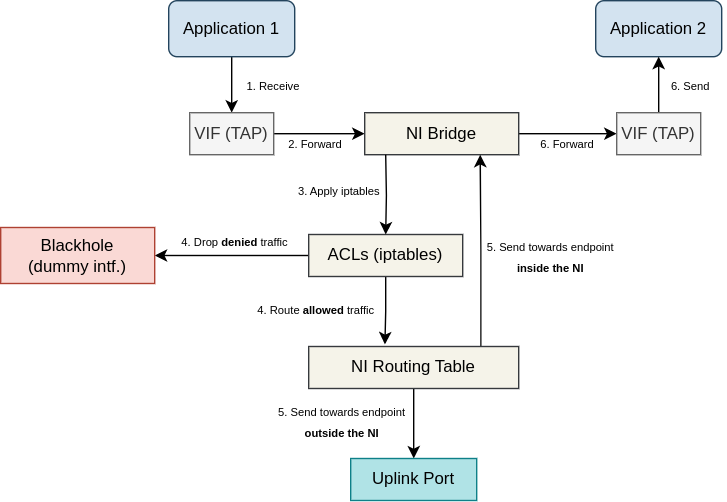

The diagram above was exported from draw.io. Its source (the exported page's mxGraphModel, read from the mxfile embedded in the PNG):
<mxGraphModel dx="1477" dy="928" grid="1" gridSize="10" guides="1" tooltips="1" connect="1" arrows="1" fold="1" page="1" pageScale="1" pageWidth="850" pageHeight="1100" math="0" shadow="0">
  <root>
    <mxCell id="0" />
    <mxCell id="1" parent="0" />
    <mxCell id="k_2utClynX-wM6hdkzNR-6" style="edgeStyle=orthogonalEdgeStyle;rounded=0;orthogonalLoop=1;jettySize=auto;html=1;exitX=0.5;exitY=1;exitDx=0;exitDy=0;entryX=0.5;entryY=0;entryDx=0;entryDy=0;" parent="1" source="k_2utClynX-wM6hdkzNR-1" target="k_2utClynX-wM6hdkzNR-5" edge="1">
      <mxGeometry relative="1" as="geometry" />
    </mxCell>
    <mxCell id="k_2utClynX-wM6hdkzNR-1" value="Application 1" style="rounded=1;whiteSpace=wrap;html=1;fillColor=#D3E3F0;strokeColor=#23445d;" parent="1" vertex="1">
      <mxGeometry x="120" y="40" width="90" height="40" as="geometry" />
    </mxCell>
    <mxCell id="k_2utClynX-wM6hdkzNR-2" value="Application 2" style="rounded=1;whiteSpace=wrap;html=1;fillColor=#D3E3F0;strokeColor=#23445d;" parent="1" vertex="1">
      <mxGeometry x="425" y="40" width="90" height="40" as="geometry" />
    </mxCell>
    <mxCell id="k_2utClynX-wM6hdkzNR-8" value="" style="edgeStyle=orthogonalEdgeStyle;rounded=0;orthogonalLoop=1;jettySize=auto;html=1;" parent="1" source="k_2utClynX-wM6hdkzNR-5" target="k_2utClynX-wM6hdkzNR-7" edge="1">
      <mxGeometry relative="1" as="geometry" />
    </mxCell>
    <mxCell id="k_2utClynX-wM6hdkzNR-5" value="VIF (TAP)" style="rounded=0;whiteSpace=wrap;html=1;fillColor=#f5f5f5;fontColor=#333333;strokeColor=#666666;" parent="1" vertex="1">
      <mxGeometry x="135" y="120" width="60" height="30" as="geometry" />
    </mxCell>
    <mxCell id="5B0Ich-bUHmGQ1wo_g5Q-1" style="edgeStyle=orthogonalEdgeStyle;rounded=0;orthogonalLoop=1;jettySize=auto;html=1;exitX=1;exitY=0.5;exitDx=0;exitDy=0;entryX=0;entryY=0.5;entryDx=0;entryDy=0;" parent="1" source="k_2utClynX-wM6hdkzNR-7" target="k_2utClynX-wM6hdkzNR-9" edge="1">
      <mxGeometry relative="1" as="geometry" />
    </mxCell>
    <mxCell id="k_2utClynX-wM6hdkzNR-7" value="NI Bridge" style="rounded=0;whiteSpace=wrap;html=1;fillColor=#F5F3E9;strokeColor=#36393d;" parent="1" vertex="1">
      <mxGeometry x="260" y="120" width="110" height="30" as="geometry" />
    </mxCell>
    <mxCell id="5B0Ich-bUHmGQ1wo_g5Q-2" style="edgeStyle=orthogonalEdgeStyle;rounded=0;orthogonalLoop=1;jettySize=auto;html=1;exitX=0.5;exitY=0;exitDx=0;exitDy=0;entryX=0.5;entryY=1;entryDx=0;entryDy=0;" parent="1" source="k_2utClynX-wM6hdkzNR-9" target="k_2utClynX-wM6hdkzNR-2" edge="1">
      <mxGeometry relative="1" as="geometry" />
    </mxCell>
    <mxCell id="k_2utClynX-wM6hdkzNR-9" value="VIF (TAP)" style="rounded=0;whiteSpace=wrap;html=1;fillColor=#f5f5f5;fontColor=#333333;strokeColor=#666666;" parent="1" vertex="1">
      <mxGeometry x="440" y="120" width="60" height="30" as="geometry" />
    </mxCell>
    <mxCell id="5B0Ich-bUHmGQ1wo_g5Q-7" style="edgeStyle=orthogonalEdgeStyle;rounded=0;orthogonalLoop=1;jettySize=auto;html=1;exitX=0.5;exitY=1;exitDx=0;exitDy=0;entryX=0.363;entryY=-0.049;entryDx=0;entryDy=0;entryPerimeter=0;" parent="1" source="5B0Ich-bUHmGQ1wo_g5Q-4" target="5B0Ich-bUHmGQ1wo_g5Q-6" edge="1">
      <mxGeometry relative="1" as="geometry" />
    </mxCell>
    <mxCell id="5B0Ich-bUHmGQ1wo_g5Q-9" style="edgeStyle=orthogonalEdgeStyle;rounded=0;orthogonalLoop=1;jettySize=auto;html=1;exitX=0;exitY=0.5;exitDx=0;exitDy=0;" parent="1" source="5B0Ich-bUHmGQ1wo_g5Q-4" target="5B0Ich-bUHmGQ1wo_g5Q-8" edge="1">
      <mxGeometry relative="1" as="geometry" />
    </mxCell>
    <mxCell id="5B0Ich-bUHmGQ1wo_g5Q-4" value="ACLs (iptables)" style="rounded=0;whiteSpace=wrap;html=1;fillColor=#F5F3E9;strokeColor=#36393d;" parent="1" vertex="1">
      <mxGeometry x="220" y="207" width="110" height="30" as="geometry" />
    </mxCell>
    <mxCell id="5B0Ich-bUHmGQ1wo_g5Q-5" style="edgeStyle=orthogonalEdgeStyle;rounded=0;orthogonalLoop=1;jettySize=auto;html=1;entryX=0.5;entryY=0;entryDx=0;entryDy=0;" parent="1" target="5B0Ich-bUHmGQ1wo_g5Q-4" edge="1">
      <mxGeometry relative="1" as="geometry">
        <mxPoint x="275" y="150" as="sourcePoint" />
      </mxGeometry>
    </mxCell>
    <mxCell id="5B0Ich-bUHmGQ1wo_g5Q-10" style="edgeStyle=orthogonalEdgeStyle;rounded=0;orthogonalLoop=1;jettySize=auto;html=1;exitX=0.82;exitY=0.014;exitDx=0;exitDy=0;entryX=0.75;entryY=1;entryDx=0;entryDy=0;exitPerimeter=0;" parent="1" source="5B0Ich-bUHmGQ1wo_g5Q-6" target="k_2utClynX-wM6hdkzNR-7" edge="1">
      <mxGeometry relative="1" as="geometry" />
    </mxCell>
    <mxCell id="5B0Ich-bUHmGQ1wo_g5Q-12" style="edgeStyle=orthogonalEdgeStyle;rounded=0;orthogonalLoop=1;jettySize=auto;html=1;exitX=0.5;exitY=1;exitDx=0;exitDy=0;entryX=0.5;entryY=0;entryDx=0;entryDy=0;" parent="1" source="5B0Ich-bUHmGQ1wo_g5Q-6" target="5B0Ich-bUHmGQ1wo_g5Q-11" edge="1">
      <mxGeometry relative="1" as="geometry" />
    </mxCell>
    <mxCell id="5B0Ich-bUHmGQ1wo_g5Q-6" value="NI Routing Table" style="rounded=0;whiteSpace=wrap;html=1;fillColor=#F5F3E9;strokeColor=#36393d;" parent="1" vertex="1">
      <mxGeometry x="220" y="287" width="150" height="30" as="geometry" />
    </mxCell>
    <mxCell id="5B0Ich-bUHmGQ1wo_g5Q-8" value="Blackhole &lt;br&gt;(dummy intf.)" style="rounded=0;whiteSpace=wrap;html=1;fillColor=#fad9d5;strokeColor=#ae4132;" parent="1" vertex="1">
      <mxGeometry y="202" width="110" height="40" as="geometry" />
    </mxCell>
    <mxCell id="5B0Ich-bUHmGQ1wo_g5Q-11" value="Uplink Port" style="rounded=0;whiteSpace=wrap;html=1;fillColor=#b0e3e6;strokeColor=#0e8088;" parent="1" vertex="1">
      <mxGeometry x="250" y="367" width="90" height="30" as="geometry" />
    </mxCell>
    <mxCell id="5B0Ich-bUHmGQ1wo_g5Q-13" value="&lt;font style=&quot;font-size: 8px;&quot;&gt;1. Receive&lt;/font&gt;" style="text;html=1;strokeColor=none;fillColor=none;align=center;verticalAlign=middle;whiteSpace=wrap;rounded=0;" parent="1" vertex="1">
      <mxGeometry x="160" y="90" width="70" height="20" as="geometry" />
    </mxCell>
    <mxCell id="5B0Ich-bUHmGQ1wo_g5Q-15" value="&lt;font style=&quot;font-size: 8px;&quot;&gt;2. Forward&lt;/font&gt;" style="text;html=1;strokeColor=none;fillColor=none;align=center;verticalAlign=middle;whiteSpace=wrap;rounded=0;" parent="1" vertex="1">
      <mxGeometry x="190" y="132" width="70" height="20" as="geometry" />
    </mxCell>
    <mxCell id="5B0Ich-bUHmGQ1wo_g5Q-16" value="&lt;font style=&quot;font-size: 8px;&quot;&gt;6. Forward&lt;/font&gt;" style="text;html=1;strokeColor=none;fillColor=none;align=center;verticalAlign=middle;whiteSpace=wrap;rounded=0;" parent="1" vertex="1">
      <mxGeometry x="370" y="132" width="70" height="20" as="geometry" />
    </mxCell>
    <mxCell id="5B0Ich-bUHmGQ1wo_g5Q-18" value="&lt;font style=&quot;font-size: 8px;&quot;&gt;3. Apply iptables&lt;br&gt;&lt;/font&gt;" style="text;html=1;strokeColor=none;fillColor=none;align=center;verticalAlign=middle;whiteSpace=wrap;rounded=0;" parent="1" vertex="1">
      <mxGeometry x="207" y="165" width="70" height="20" as="geometry" />
    </mxCell>
    <mxCell id="5B0Ich-bUHmGQ1wo_g5Q-19" value="&lt;font style=&quot;font-size: 8px;&quot;&gt;4. Route &lt;b&gt;allowed&lt;/b&gt; traffic&lt;br&gt;&lt;/font&gt;" style="text;html=1;strokeColor=none;fillColor=none;align=center;verticalAlign=middle;whiteSpace=wrap;rounded=0;" parent="1" vertex="1">
      <mxGeometry x="181.5" y="250" width="87" height="20" as="geometry" />
    </mxCell>
    <mxCell id="5B0Ich-bUHmGQ1wo_g5Q-20" value="&lt;font style=&quot;font-size: 8px;&quot;&gt;4. Drop&amp;nbsp;&lt;b&gt;denied&lt;/b&gt; traffic&lt;br&gt;&lt;/font&gt;" style="text;html=1;strokeColor=none;fillColor=none;align=center;verticalAlign=middle;whiteSpace=wrap;rounded=0;" parent="1" vertex="1">
      <mxGeometry x="125" y="202" width="85" height="20" as="geometry" />
    </mxCell>
    <mxCell id="5B0Ich-bUHmGQ1wo_g5Q-21" value="&lt;font style=&quot;font-size: 8px;&quot;&gt;5. Send towards endpoint &lt;b&gt;outside the NI&lt;/b&gt;&lt;br&gt;&lt;/font&gt;" style="text;html=1;strokeColor=none;fillColor=none;align=center;verticalAlign=middle;whiteSpace=wrap;rounded=0;" parent="1" vertex="1">
      <mxGeometry x="197" y="330" width="94" height="20" as="geometry" />
    </mxCell>
    <mxCell id="5B0Ich-bUHmGQ1wo_g5Q-22" value="&lt;font style=&quot;font-size: 8px;&quot;&gt;5. Send towards endpoint &lt;b&gt;inside the NI&lt;/b&gt;&lt;br&gt;&lt;/font&gt;" style="text;html=1;strokeColor=none;fillColor=none;align=center;verticalAlign=middle;whiteSpace=wrap;rounded=0;" parent="1" vertex="1">
      <mxGeometry x="346" y="212" width="94" height="20" as="geometry" />
    </mxCell>
    <mxCell id="5B0Ich-bUHmGQ1wo_g5Q-23" value="&lt;font style=&quot;font-size: 8px;&quot;&gt;6. Send&lt;/font&gt;" style="text;html=1;strokeColor=none;fillColor=none;align=center;verticalAlign=middle;whiteSpace=wrap;rounded=0;" parent="1" vertex="1">
      <mxGeometry x="468" y="90" width="50" height="20" as="geometry" />
    </mxCell>
  </root>
</mxGraphModel>